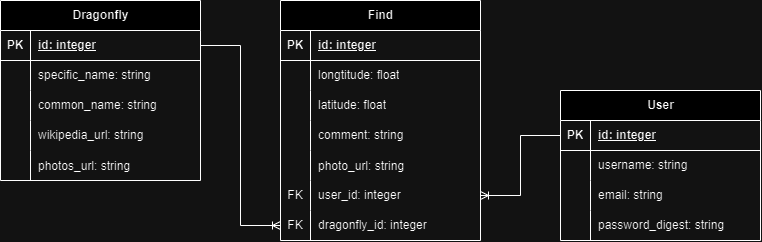

The diagram above was exported from draw.io. Its source (the exported page's mxGraphModel, read from the mxfile embedded in the PNG):
<mxGraphModel dx="966" dy="1407" grid="1" gridSize="10" guides="1" tooltips="1" connect="1" arrows="1" fold="1" page="1" pageScale="1" pageWidth="827" pageHeight="1169" background="none" math="0" shadow="0">
  <root>
    <mxCell id="0" />
    <mxCell id="1" parent="0" />
    <mxCell id="Ri_UPVaw92KlHWMwwM1q-1" value="Find" style="shape=table;startSize=30;container=1;collapsible=1;childLayout=tableLayout;fixedRows=1;rowLines=0;fontStyle=1;align=center;resizeLast=1;html=1;" vertex="1" parent="1">
      <mxGeometry x="280" y="280" width="200" height="240" as="geometry" />
    </mxCell>
    <mxCell id="Ri_UPVaw92KlHWMwwM1q-2" value="" style="shape=tableRow;horizontal=0;startSize=0;swimlaneHead=0;swimlaneBody=0;fillColor=none;collapsible=0;dropTarget=0;points=[[0,0.5],[1,0.5]];portConstraint=eastwest;top=0;left=0;right=0;bottom=1;" vertex="1" parent="Ri_UPVaw92KlHWMwwM1q-1">
      <mxGeometry y="30" width="200" height="30" as="geometry" />
    </mxCell>
    <mxCell id="Ri_UPVaw92KlHWMwwM1q-3" value="PK" style="shape=partialRectangle;connectable=0;fillColor=none;top=0;left=0;bottom=0;right=0;fontStyle=1;overflow=hidden;whiteSpace=wrap;html=1;" vertex="1" parent="Ri_UPVaw92KlHWMwwM1q-2">
      <mxGeometry width="30" height="30" as="geometry">
        <mxRectangle width="30" height="30" as="alternateBounds" />
      </mxGeometry>
    </mxCell>
    <mxCell id="Ri_UPVaw92KlHWMwwM1q-4" value="id: integer" style="shape=partialRectangle;connectable=0;fillColor=none;top=0;left=0;bottom=0;right=0;align=left;spacingLeft=6;fontStyle=5;overflow=hidden;whiteSpace=wrap;html=1;" vertex="1" parent="Ri_UPVaw92KlHWMwwM1q-2">
      <mxGeometry x="30" width="170" height="30" as="geometry">
        <mxRectangle width="170" height="30" as="alternateBounds" />
      </mxGeometry>
    </mxCell>
    <mxCell id="Ri_UPVaw92KlHWMwwM1q-5" value="" style="shape=tableRow;horizontal=0;startSize=0;swimlaneHead=0;swimlaneBody=0;fillColor=none;collapsible=0;dropTarget=0;points=[[0,0.5],[1,0.5]];portConstraint=eastwest;top=0;left=0;right=0;bottom=0;" vertex="1" parent="Ri_UPVaw92KlHWMwwM1q-1">
      <mxGeometry y="60" width="200" height="30" as="geometry" />
    </mxCell>
    <mxCell id="Ri_UPVaw92KlHWMwwM1q-6" value="" style="shape=partialRectangle;connectable=0;fillColor=none;top=0;left=0;bottom=0;right=0;editable=1;overflow=hidden;whiteSpace=wrap;html=1;" vertex="1" parent="Ri_UPVaw92KlHWMwwM1q-5">
      <mxGeometry width="30" height="30" as="geometry">
        <mxRectangle width="30" height="30" as="alternateBounds" />
      </mxGeometry>
    </mxCell>
    <mxCell id="Ri_UPVaw92KlHWMwwM1q-7" value="longtitude: float" style="shape=partialRectangle;connectable=0;fillColor=none;top=0;left=0;bottom=0;right=0;align=left;spacingLeft=6;overflow=hidden;whiteSpace=wrap;html=1;" vertex="1" parent="Ri_UPVaw92KlHWMwwM1q-5">
      <mxGeometry x="30" width="170" height="30" as="geometry">
        <mxRectangle width="170" height="30" as="alternateBounds" />
      </mxGeometry>
    </mxCell>
    <mxCell id="Ri_UPVaw92KlHWMwwM1q-8" value="" style="shape=tableRow;horizontal=0;startSize=0;swimlaneHead=0;swimlaneBody=0;fillColor=none;collapsible=0;dropTarget=0;points=[[0,0.5],[1,0.5]];portConstraint=eastwest;top=0;left=0;right=0;bottom=0;" vertex="1" parent="Ri_UPVaw92KlHWMwwM1q-1">
      <mxGeometry y="90" width="200" height="30" as="geometry" />
    </mxCell>
    <mxCell id="Ri_UPVaw92KlHWMwwM1q-9" value="" style="shape=partialRectangle;connectable=0;fillColor=none;top=0;left=0;bottom=0;right=0;editable=1;overflow=hidden;whiteSpace=wrap;html=1;" vertex="1" parent="Ri_UPVaw92KlHWMwwM1q-8">
      <mxGeometry width="30" height="30" as="geometry">
        <mxRectangle width="30" height="30" as="alternateBounds" />
      </mxGeometry>
    </mxCell>
    <mxCell id="Ri_UPVaw92KlHWMwwM1q-10" value="latitude: float" style="shape=partialRectangle;connectable=0;fillColor=none;top=0;left=0;bottom=0;right=0;align=left;spacingLeft=6;overflow=hidden;whiteSpace=wrap;html=1;" vertex="1" parent="Ri_UPVaw92KlHWMwwM1q-8">
      <mxGeometry x="30" width="170" height="30" as="geometry">
        <mxRectangle width="170" height="30" as="alternateBounds" />
      </mxGeometry>
    </mxCell>
    <mxCell id="Ri_UPVaw92KlHWMwwM1q-11" value="" style="shape=tableRow;horizontal=0;startSize=0;swimlaneHead=0;swimlaneBody=0;fillColor=none;collapsible=0;dropTarget=0;points=[[0,0.5],[1,0.5]];portConstraint=eastwest;top=0;left=0;right=0;bottom=0;" vertex="1" parent="Ri_UPVaw92KlHWMwwM1q-1">
      <mxGeometry y="120" width="200" height="30" as="geometry" />
    </mxCell>
    <mxCell id="Ri_UPVaw92KlHWMwwM1q-12" value="" style="shape=partialRectangle;connectable=0;fillColor=none;top=0;left=0;bottom=0;right=0;editable=1;overflow=hidden;whiteSpace=wrap;html=1;" vertex="1" parent="Ri_UPVaw92KlHWMwwM1q-11">
      <mxGeometry width="30" height="30" as="geometry">
        <mxRectangle width="30" height="30" as="alternateBounds" />
      </mxGeometry>
    </mxCell>
    <mxCell id="Ri_UPVaw92KlHWMwwM1q-13" value="comment: string" style="shape=partialRectangle;connectable=0;fillColor=none;top=0;left=0;bottom=0;right=0;align=left;spacingLeft=6;overflow=hidden;whiteSpace=wrap;html=1;" vertex="1" parent="Ri_UPVaw92KlHWMwwM1q-11">
      <mxGeometry x="30" width="170" height="30" as="geometry">
        <mxRectangle width="170" height="30" as="alternateBounds" />
      </mxGeometry>
    </mxCell>
    <mxCell id="Ri_UPVaw92KlHWMwwM1q-54" value="" style="shape=tableRow;horizontal=0;startSize=0;swimlaneHead=0;swimlaneBody=0;fillColor=none;collapsible=0;dropTarget=0;points=[[0,0.5],[1,0.5]];portConstraint=eastwest;top=0;left=0;right=0;bottom=0;" vertex="1" parent="Ri_UPVaw92KlHWMwwM1q-1">
      <mxGeometry y="150" width="200" height="30" as="geometry" />
    </mxCell>
    <mxCell id="Ri_UPVaw92KlHWMwwM1q-55" value="" style="shape=partialRectangle;connectable=0;fillColor=none;top=0;left=0;bottom=0;right=0;editable=1;overflow=hidden;" vertex="1" parent="Ri_UPVaw92KlHWMwwM1q-54">
      <mxGeometry width="30" height="30" as="geometry">
        <mxRectangle width="30" height="30" as="alternateBounds" />
      </mxGeometry>
    </mxCell>
    <mxCell id="Ri_UPVaw92KlHWMwwM1q-56" value="photo_url: string" style="shape=partialRectangle;connectable=0;fillColor=none;top=0;left=0;bottom=0;right=0;align=left;spacingLeft=6;overflow=hidden;" vertex="1" parent="Ri_UPVaw92KlHWMwwM1q-54">
      <mxGeometry x="30" width="170" height="30" as="geometry">
        <mxRectangle width="170" height="30" as="alternateBounds" />
      </mxGeometry>
    </mxCell>
    <mxCell id="Ri_UPVaw92KlHWMwwM1q-66" value="" style="shape=tableRow;horizontal=0;startSize=0;swimlaneHead=0;swimlaneBody=0;fillColor=none;collapsible=0;dropTarget=0;points=[[0,0.5],[1,0.5]];portConstraint=eastwest;top=0;left=0;right=0;bottom=0;" vertex="1" parent="Ri_UPVaw92KlHWMwwM1q-1">
      <mxGeometry y="180" width="200" height="30" as="geometry" />
    </mxCell>
    <mxCell id="Ri_UPVaw92KlHWMwwM1q-67" value="FK" style="shape=partialRectangle;connectable=0;fillColor=none;top=0;left=0;bottom=0;right=0;fontStyle=0;overflow=hidden;whiteSpace=wrap;html=1;" vertex="1" parent="Ri_UPVaw92KlHWMwwM1q-66">
      <mxGeometry width="30" height="30" as="geometry">
        <mxRectangle width="30" height="30" as="alternateBounds" />
      </mxGeometry>
    </mxCell>
    <mxCell id="Ri_UPVaw92KlHWMwwM1q-68" value="user_id: integer" style="shape=partialRectangle;connectable=0;fillColor=none;top=0;left=0;bottom=0;right=0;align=left;spacingLeft=6;fontStyle=0;overflow=hidden;whiteSpace=wrap;html=1;" vertex="1" parent="Ri_UPVaw92KlHWMwwM1q-66">
      <mxGeometry x="30" width="170" height="30" as="geometry">
        <mxRectangle width="170" height="30" as="alternateBounds" />
      </mxGeometry>
    </mxCell>
    <mxCell id="Ri_UPVaw92KlHWMwwM1q-63" value="" style="shape=tableRow;horizontal=0;startSize=0;swimlaneHead=0;swimlaneBody=0;fillColor=none;collapsible=0;dropTarget=0;points=[[0,0.5],[1,0.5]];portConstraint=eastwest;top=0;left=0;right=0;bottom=0;" vertex="1" parent="Ri_UPVaw92KlHWMwwM1q-1">
      <mxGeometry y="210" width="200" height="30" as="geometry" />
    </mxCell>
    <mxCell id="Ri_UPVaw92KlHWMwwM1q-64" value="FK" style="shape=partialRectangle;connectable=0;fillColor=none;top=0;left=0;bottom=0;right=0;fontStyle=0;overflow=hidden;whiteSpace=wrap;html=1;" vertex="1" parent="Ri_UPVaw92KlHWMwwM1q-63">
      <mxGeometry width="30" height="30" as="geometry">
        <mxRectangle width="30" height="30" as="alternateBounds" />
      </mxGeometry>
    </mxCell>
    <mxCell id="Ri_UPVaw92KlHWMwwM1q-65" value="dragonfly_id: integer" style="shape=partialRectangle;connectable=0;fillColor=none;top=0;left=0;bottom=0;right=0;align=left;spacingLeft=6;fontStyle=0;overflow=hidden;whiteSpace=wrap;html=1;" vertex="1" parent="Ri_UPVaw92KlHWMwwM1q-63">
      <mxGeometry x="30" width="170" height="30" as="geometry">
        <mxRectangle width="170" height="30" as="alternateBounds" />
      </mxGeometry>
    </mxCell>
    <mxCell id="Ri_UPVaw92KlHWMwwM1q-14" value="User" style="shape=table;startSize=30;container=1;collapsible=1;childLayout=tableLayout;fixedRows=1;rowLines=0;fontStyle=1;align=center;resizeLast=1;html=1;" vertex="1" parent="1">
      <mxGeometry x="560" y="370" width="200" height="150" as="geometry" />
    </mxCell>
    <mxCell id="Ri_UPVaw92KlHWMwwM1q-15" value="" style="shape=tableRow;horizontal=0;startSize=0;swimlaneHead=0;swimlaneBody=0;fillColor=none;collapsible=0;dropTarget=0;points=[[0,0.5],[1,0.5]];portConstraint=eastwest;top=0;left=0;right=0;bottom=1;" vertex="1" parent="Ri_UPVaw92KlHWMwwM1q-14">
      <mxGeometry y="30" width="200" height="30" as="geometry" />
    </mxCell>
    <mxCell id="Ri_UPVaw92KlHWMwwM1q-16" value="PK" style="shape=partialRectangle;connectable=0;fillColor=none;top=0;left=0;bottom=0;right=0;fontStyle=1;overflow=hidden;whiteSpace=wrap;html=1;" vertex="1" parent="Ri_UPVaw92KlHWMwwM1q-15">
      <mxGeometry width="30" height="30" as="geometry">
        <mxRectangle width="30" height="30" as="alternateBounds" />
      </mxGeometry>
    </mxCell>
    <mxCell id="Ri_UPVaw92KlHWMwwM1q-17" value="id: integer" style="shape=partialRectangle;connectable=0;fillColor=none;top=0;left=0;bottom=0;right=0;align=left;spacingLeft=6;fontStyle=5;overflow=hidden;whiteSpace=wrap;html=1;" vertex="1" parent="Ri_UPVaw92KlHWMwwM1q-15">
      <mxGeometry x="30" width="170" height="30" as="geometry">
        <mxRectangle width="170" height="30" as="alternateBounds" />
      </mxGeometry>
    </mxCell>
    <mxCell id="Ri_UPVaw92KlHWMwwM1q-18" value="" style="shape=tableRow;horizontal=0;startSize=0;swimlaneHead=0;swimlaneBody=0;fillColor=none;collapsible=0;dropTarget=0;points=[[0,0.5],[1,0.5]];portConstraint=eastwest;top=0;left=0;right=0;bottom=0;" vertex="1" parent="Ri_UPVaw92KlHWMwwM1q-14">
      <mxGeometry y="60" width="200" height="30" as="geometry" />
    </mxCell>
    <mxCell id="Ri_UPVaw92KlHWMwwM1q-19" value="" style="shape=partialRectangle;connectable=0;fillColor=none;top=0;left=0;bottom=0;right=0;editable=1;overflow=hidden;whiteSpace=wrap;html=1;" vertex="1" parent="Ri_UPVaw92KlHWMwwM1q-18">
      <mxGeometry width="30" height="30" as="geometry">
        <mxRectangle width="30" height="30" as="alternateBounds" />
      </mxGeometry>
    </mxCell>
    <mxCell id="Ri_UPVaw92KlHWMwwM1q-20" value="username: string" style="shape=partialRectangle;connectable=0;fillColor=none;top=0;left=0;bottom=0;right=0;align=left;spacingLeft=6;overflow=hidden;whiteSpace=wrap;html=1;" vertex="1" parent="Ri_UPVaw92KlHWMwwM1q-18">
      <mxGeometry x="30" width="170" height="30" as="geometry">
        <mxRectangle width="170" height="30" as="alternateBounds" />
      </mxGeometry>
    </mxCell>
    <mxCell id="Ri_UPVaw92KlHWMwwM1q-21" value="" style="shape=tableRow;horizontal=0;startSize=0;swimlaneHead=0;swimlaneBody=0;fillColor=none;collapsible=0;dropTarget=0;points=[[0,0.5],[1,0.5]];portConstraint=eastwest;top=0;left=0;right=0;bottom=0;" vertex="1" parent="Ri_UPVaw92KlHWMwwM1q-14">
      <mxGeometry y="90" width="200" height="30" as="geometry" />
    </mxCell>
    <mxCell id="Ri_UPVaw92KlHWMwwM1q-22" value="" style="shape=partialRectangle;connectable=0;fillColor=none;top=0;left=0;bottom=0;right=0;editable=1;overflow=hidden;whiteSpace=wrap;html=1;" vertex="1" parent="Ri_UPVaw92KlHWMwwM1q-21">
      <mxGeometry width="30" height="30" as="geometry">
        <mxRectangle width="30" height="30" as="alternateBounds" />
      </mxGeometry>
    </mxCell>
    <mxCell id="Ri_UPVaw92KlHWMwwM1q-23" value="email: string" style="shape=partialRectangle;connectable=0;fillColor=none;top=0;left=0;bottom=0;right=0;align=left;spacingLeft=6;overflow=hidden;whiteSpace=wrap;html=1;" vertex="1" parent="Ri_UPVaw92KlHWMwwM1q-21">
      <mxGeometry x="30" width="170" height="30" as="geometry">
        <mxRectangle width="170" height="30" as="alternateBounds" />
      </mxGeometry>
    </mxCell>
    <mxCell id="Ri_UPVaw92KlHWMwwM1q-24" value="" style="shape=tableRow;horizontal=0;startSize=0;swimlaneHead=0;swimlaneBody=0;fillColor=none;collapsible=0;dropTarget=0;points=[[0,0.5],[1,0.5]];portConstraint=eastwest;top=0;left=0;right=0;bottom=0;" vertex="1" parent="Ri_UPVaw92KlHWMwwM1q-14">
      <mxGeometry y="120" width="200" height="30" as="geometry" />
    </mxCell>
    <mxCell id="Ri_UPVaw92KlHWMwwM1q-25" value="" style="shape=partialRectangle;connectable=0;fillColor=none;top=0;left=0;bottom=0;right=0;editable=1;overflow=hidden;whiteSpace=wrap;html=1;" vertex="1" parent="Ri_UPVaw92KlHWMwwM1q-24">
      <mxGeometry width="30" height="30" as="geometry">
        <mxRectangle width="30" height="30" as="alternateBounds" />
      </mxGeometry>
    </mxCell>
    <mxCell id="Ri_UPVaw92KlHWMwwM1q-26" value="password_digest: string" style="shape=partialRectangle;connectable=0;fillColor=none;top=0;left=0;bottom=0;right=0;align=left;spacingLeft=6;overflow=hidden;whiteSpace=wrap;html=1;" vertex="1" parent="Ri_UPVaw92KlHWMwwM1q-24">
      <mxGeometry x="30" width="170" height="30" as="geometry">
        <mxRectangle width="170" height="30" as="alternateBounds" />
      </mxGeometry>
    </mxCell>
    <mxCell id="Ri_UPVaw92KlHWMwwM1q-40" value="Dragonfly" style="shape=table;startSize=30;container=1;collapsible=1;childLayout=tableLayout;fixedRows=1;rowLines=0;fontStyle=1;align=center;resizeLast=1;html=1;" vertex="1" parent="1">
      <mxGeometry y="280" width="200" height="180" as="geometry" />
    </mxCell>
    <mxCell id="Ri_UPVaw92KlHWMwwM1q-41" value="" style="shape=tableRow;horizontal=0;startSize=0;swimlaneHead=0;swimlaneBody=0;fillColor=none;collapsible=0;dropTarget=0;points=[[0,0.5],[1,0.5]];portConstraint=eastwest;top=0;left=0;right=0;bottom=1;" vertex="1" parent="Ri_UPVaw92KlHWMwwM1q-40">
      <mxGeometry y="30" width="200" height="30" as="geometry" />
    </mxCell>
    <mxCell id="Ri_UPVaw92KlHWMwwM1q-42" value="PK" style="shape=partialRectangle;connectable=0;fillColor=none;top=0;left=0;bottom=0;right=0;fontStyle=1;overflow=hidden;whiteSpace=wrap;html=1;" vertex="1" parent="Ri_UPVaw92KlHWMwwM1q-41">
      <mxGeometry width="30" height="30" as="geometry">
        <mxRectangle width="30" height="30" as="alternateBounds" />
      </mxGeometry>
    </mxCell>
    <mxCell id="Ri_UPVaw92KlHWMwwM1q-43" value="id: integer" style="shape=partialRectangle;connectable=0;fillColor=none;top=0;left=0;bottom=0;right=0;align=left;spacingLeft=6;fontStyle=5;overflow=hidden;whiteSpace=wrap;html=1;" vertex="1" parent="Ri_UPVaw92KlHWMwwM1q-41">
      <mxGeometry x="30" width="170" height="30" as="geometry">
        <mxRectangle width="170" height="30" as="alternateBounds" />
      </mxGeometry>
    </mxCell>
    <mxCell id="Ri_UPVaw92KlHWMwwM1q-44" value="" style="shape=tableRow;horizontal=0;startSize=0;swimlaneHead=0;swimlaneBody=0;fillColor=none;collapsible=0;dropTarget=0;points=[[0,0.5],[1,0.5]];portConstraint=eastwest;top=0;left=0;right=0;bottom=0;" vertex="1" parent="Ri_UPVaw92KlHWMwwM1q-40">
      <mxGeometry y="60" width="200" height="30" as="geometry" />
    </mxCell>
    <mxCell id="Ri_UPVaw92KlHWMwwM1q-45" value="" style="shape=partialRectangle;connectable=0;fillColor=none;top=0;left=0;bottom=0;right=0;editable=1;overflow=hidden;whiteSpace=wrap;html=1;" vertex="1" parent="Ri_UPVaw92KlHWMwwM1q-44">
      <mxGeometry width="30" height="30" as="geometry">
        <mxRectangle width="30" height="30" as="alternateBounds" />
      </mxGeometry>
    </mxCell>
    <mxCell id="Ri_UPVaw92KlHWMwwM1q-46" value="specific_name: string" style="shape=partialRectangle;connectable=0;fillColor=none;top=0;left=0;bottom=0;right=0;align=left;spacingLeft=6;overflow=hidden;whiteSpace=wrap;html=1;" vertex="1" parent="Ri_UPVaw92KlHWMwwM1q-44">
      <mxGeometry x="30" width="170" height="30" as="geometry">
        <mxRectangle width="170" height="30" as="alternateBounds" />
      </mxGeometry>
    </mxCell>
    <mxCell id="Ri_UPVaw92KlHWMwwM1q-47" value="" style="shape=tableRow;horizontal=0;startSize=0;swimlaneHead=0;swimlaneBody=0;fillColor=none;collapsible=0;dropTarget=0;points=[[0,0.5],[1,0.5]];portConstraint=eastwest;top=0;left=0;right=0;bottom=0;" vertex="1" parent="Ri_UPVaw92KlHWMwwM1q-40">
      <mxGeometry y="90" width="200" height="30" as="geometry" />
    </mxCell>
    <mxCell id="Ri_UPVaw92KlHWMwwM1q-48" value="" style="shape=partialRectangle;connectable=0;fillColor=none;top=0;left=0;bottom=0;right=0;editable=1;overflow=hidden;whiteSpace=wrap;html=1;" vertex="1" parent="Ri_UPVaw92KlHWMwwM1q-47">
      <mxGeometry width="30" height="30" as="geometry">
        <mxRectangle width="30" height="30" as="alternateBounds" />
      </mxGeometry>
    </mxCell>
    <mxCell id="Ri_UPVaw92KlHWMwwM1q-49" value="common_name: string" style="shape=partialRectangle;connectable=0;fillColor=none;top=0;left=0;bottom=0;right=0;align=left;spacingLeft=6;overflow=hidden;whiteSpace=wrap;html=1;" vertex="1" parent="Ri_UPVaw92KlHWMwwM1q-47">
      <mxGeometry x="30" width="170" height="30" as="geometry">
        <mxRectangle width="170" height="30" as="alternateBounds" />
      </mxGeometry>
    </mxCell>
    <mxCell id="Ri_UPVaw92KlHWMwwM1q-50" value="" style="shape=tableRow;horizontal=0;startSize=0;swimlaneHead=0;swimlaneBody=0;fillColor=none;collapsible=0;dropTarget=0;points=[[0,0.5],[1,0.5]];portConstraint=eastwest;top=0;left=0;right=0;bottom=0;" vertex="1" parent="Ri_UPVaw92KlHWMwwM1q-40">
      <mxGeometry y="120" width="200" height="30" as="geometry" />
    </mxCell>
    <mxCell id="Ri_UPVaw92KlHWMwwM1q-51" value="" style="shape=partialRectangle;connectable=0;fillColor=none;top=0;left=0;bottom=0;right=0;editable=1;overflow=hidden;whiteSpace=wrap;html=1;" vertex="1" parent="Ri_UPVaw92KlHWMwwM1q-50">
      <mxGeometry width="30" height="30" as="geometry">
        <mxRectangle width="30" height="30" as="alternateBounds" />
      </mxGeometry>
    </mxCell>
    <mxCell id="Ri_UPVaw92KlHWMwwM1q-52" value="wikipedia_url: string" style="shape=partialRectangle;connectable=0;fillColor=none;top=0;left=0;bottom=0;right=0;align=left;spacingLeft=6;overflow=hidden;whiteSpace=wrap;html=1;" vertex="1" parent="Ri_UPVaw92KlHWMwwM1q-50">
      <mxGeometry x="30" width="170" height="30" as="geometry">
        <mxRectangle width="170" height="30" as="alternateBounds" />
      </mxGeometry>
    </mxCell>
    <mxCell id="Ri_UPVaw92KlHWMwwM1q-71" value="" style="shape=tableRow;horizontal=0;startSize=0;swimlaneHead=0;swimlaneBody=0;fillColor=none;collapsible=0;dropTarget=0;points=[[0,0.5],[1,0.5]];portConstraint=eastwest;top=0;left=0;right=0;bottom=0;" vertex="1" parent="Ri_UPVaw92KlHWMwwM1q-40">
      <mxGeometry y="150" width="200" height="30" as="geometry" />
    </mxCell>
    <mxCell id="Ri_UPVaw92KlHWMwwM1q-72" value="" style="shape=partialRectangle;connectable=0;fillColor=none;top=0;left=0;bottom=0;right=0;editable=1;overflow=hidden;" vertex="1" parent="Ri_UPVaw92KlHWMwwM1q-71">
      <mxGeometry width="30" height="30" as="geometry">
        <mxRectangle width="30" height="30" as="alternateBounds" />
      </mxGeometry>
    </mxCell>
    <mxCell id="Ri_UPVaw92KlHWMwwM1q-73" value="photos_url: string" style="shape=partialRectangle;connectable=0;fillColor=none;top=0;left=0;bottom=0;right=0;align=left;spacingLeft=6;overflow=hidden;" vertex="1" parent="Ri_UPVaw92KlHWMwwM1q-71">
      <mxGeometry x="30" width="170" height="30" as="geometry">
        <mxRectangle width="170" height="30" as="alternateBounds" />
      </mxGeometry>
    </mxCell>
    <mxCell id="Ri_UPVaw92KlHWMwwM1q-69" style="edgeStyle=orthogonalEdgeStyle;rounded=0;orthogonalLoop=1;jettySize=auto;html=1;exitX=1;exitY=0.5;exitDx=0;exitDy=0;entryX=0;entryY=0.5;entryDx=0;entryDy=0;endArrow=ERoneToMany;endFill=0;" edge="1" parent="1" source="Ri_UPVaw92KlHWMwwM1q-41" target="Ri_UPVaw92KlHWMwwM1q-63">
      <mxGeometry relative="1" as="geometry" />
    </mxCell>
    <mxCell id="Ri_UPVaw92KlHWMwwM1q-70" style="edgeStyle=orthogonalEdgeStyle;rounded=0;orthogonalLoop=1;jettySize=auto;html=1;exitX=0;exitY=0.5;exitDx=0;exitDy=0;entryX=1;entryY=0.5;entryDx=0;entryDy=0;endArrow=ERoneToMany;endFill=0;" edge="1" parent="1" source="Ri_UPVaw92KlHWMwwM1q-15" target="Ri_UPVaw92KlHWMwwM1q-66">
      <mxGeometry relative="1" as="geometry" />
    </mxCell>
  </root>
</mxGraphModel>